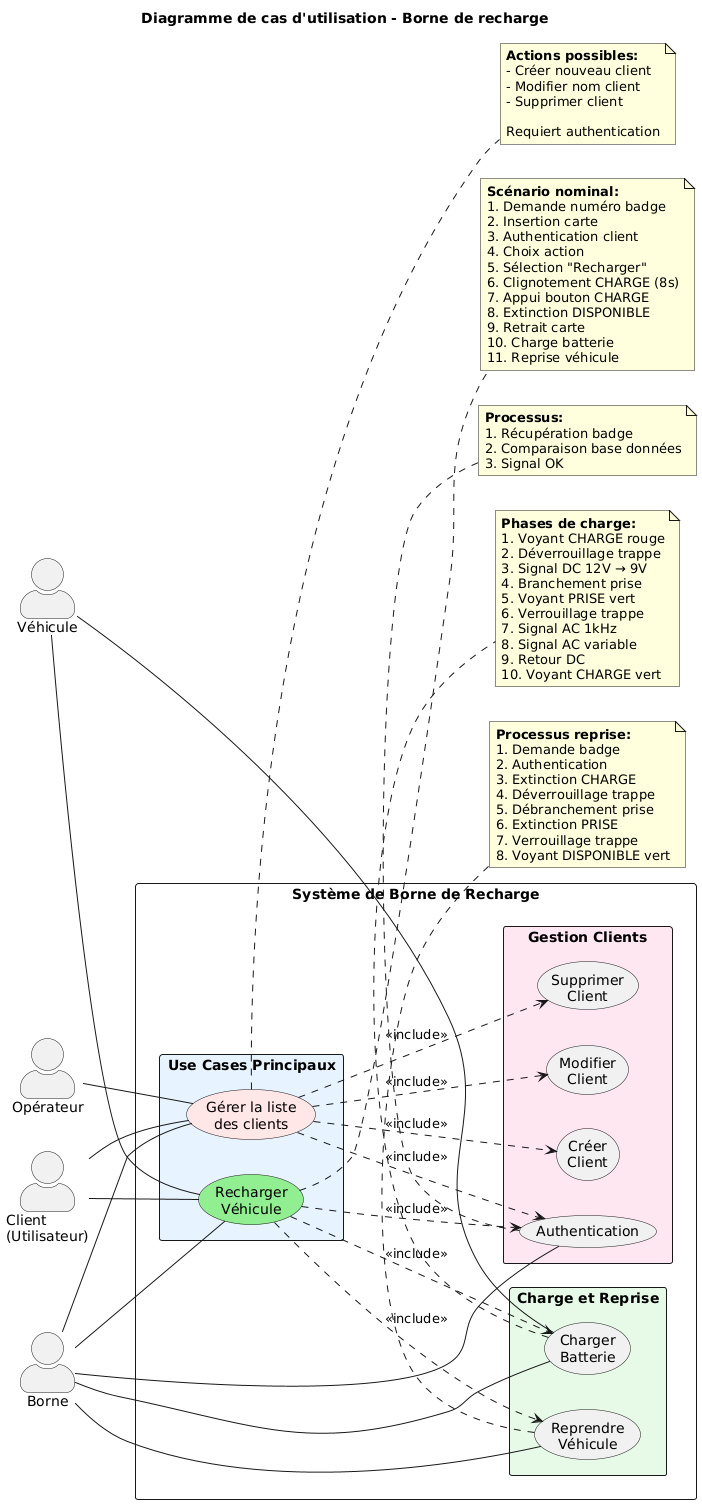

The diagram above was rendered by PlantUML. Its source (embedded in the PNG):
@startuml
title Diagramme de cas d'utilisation - Borne de recharge
skinparam actorStyle awesome
skinparam packageStyle rectangle
left to right direction

' Acteurs
actor "Client\n(Utilisateur)" as Client
actor "Véhicule" as Vehicule
actor "Borne" as Borne
actor "Opérateur" as Operateur

' Package principal
package "Système de Borne de Recharge" {
  
  ' Use case principal
  rectangle "Use Cases Principaux" #E6F3FF {
    usecase "Recharger\nVéhicule" as UC_Recharger #90EE90
    
    usecase "Gérer la liste\ndes clients" as UC_Gerer #FFE6E6
  }
  
  ' Use cases inclus dans Recharger Véhicule
  rectangle "Charge et Reprise" #E6F9E6 {
    usecase "Charger\nBatterie" as UC_Charger
    
    usecase "Reprendre\nVéhicule" as UC_Reprendre
  }
  
  ' Use cases inclus dans Gérer clients
  rectangle "Gestion Clients" #FFE6F0 {
    usecase "Authentication" as UC_Auth
    
    usecase "Créer\nClient" as UC_Creer
    
    usecase "Modifier\nClient" as UC_Modifier
    
    usecase "Supprimer\nClient" as UC_Supprimer
  }
  
  ' Relations include
  UC_Recharger ..> UC_Charger : <<include>>
  UC_Recharger ..> UC_Reprendre : <<include>>
  UC_Recharger ..> UC_Auth : <<include>>
  
  UC_Gerer ..> UC_Auth : <<include>>
  UC_Gerer ..> UC_Creer : <<include>>
  UC_Gerer ..> UC_Modifier : <<include>>
  UC_Gerer ..> UC_Supprimer : <<include>>
}

' Relations acteurs - use cases principaux
Client -- UC_Recharger
Client -- UC_Gerer

Vehicule -- UC_Recharger
Vehicule -- UC_Charger

Borne -- UC_Recharger
Borne -- UC_Charger
Borne -- UC_Reprendre
Borne -- UC_Auth
Borne -- UC_Gerer

Operateur -- UC_Gerer

' Notes explicatives - Scénarios nominaux uniquement
note right of UC_Recharger
  **Scénario nominal:**
  1. Demande numéro badge
  2. Insertion carte
  3. Authentication client
  4. Choix action
  5. Sélection "Recharger"
  6. Clignotement CHARGE (8s)
  7. Appui bouton CHARGE
  8. Extinction DISPONIBLE
  9. Retrait carte
  10. Charge batterie
  11. Reprise véhicule
end note

note bottom of UC_Charger
  **Phases de charge:**
  1. Voyant CHARGE rouge
  2. Déverrouillage trappe
  3. Signal DC 12V → 9V
  4. Branchement prise
  5. Voyant PRISE vert
  6. Verrouillage trappe
  7. Signal AC 1kHz
  8. Signal AC variable
  9. Retour DC
  10. Voyant CHARGE vert
end note

note bottom of UC_Reprendre
  **Processus reprise:**
  1. Demande badge
  2. Authentication
  3. Extinction CHARGE
  4. Déverrouillage trappe
  5. Débranchement prise
  6. Extinction PRISE
  7. Verrouillage trappe
  8. Voyant DISPONIBLE vert
end note

note bottom of UC_Auth
  **Processus:**
  1. Récupération badge
  2. Comparaison base données
  3. Signal OK
end note

note right of UC_Gerer
  **Actions possibles:**
  - Créer nouveau client
  - Modifier nom client
  - Supprimer client
  
  Requiert authentication
end note
@enduml